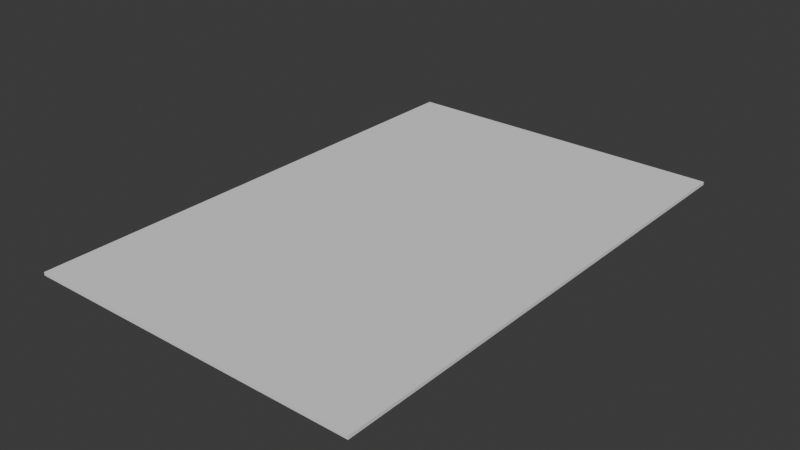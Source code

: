 # Source: new_snack_model.blend  (saved by Blender 4.1.23; exported with 4.5.12 LTS)
import bpy
from mathutils import Matrix  # noqa: F401  (used for matrix-valued properties, if any)

bpy.ops.wm.read_factory_settings(use_empty=True)
scene = bpy.context.scene
scene.name = 'Scene'

# ---- world
world_world = bpy.data.worlds.new('World'); scene.world = world_world
world_world.use_nodes = True; world_world.node_tree.nodes.clear()
_N = world_world.node_tree.nodes; _L = world_world.node_tree.links
n0 = _N.new('ShaderNodeOutputWorld'); n0.name = 'World Output'; n0.location = (300, 300)
n1 = _N.new('ShaderNodeBackground'); n1.name = 'Background'; n1.location = (10, 300)
n1.inputs[0].default_value = (0.05088, 0.05088, 0.05088, 1.0)
_L.new(n1.outputs[0], n0.inputs[0])
n0.is_active_output = True
world_world.color = (0.05088, 0.05088, 0.05088)
world_world.use_sun_shadow = False
world_world.sun_shadow_jitter_overblur = 0.0

# ---- meshes
me_plane = bpy.data.meshes.new('Plane')
me_plane.from_pydata([(-0.7336, -1.0, 0.0), (0.7336, -1.0, 0.0), (-0.7336, 1.0, 0.0), (0.7336, 1.0, 0.0), (-0.4891, -1.0, 0.0), (-0.2445, -1.0, 0.0), (0.0, -1.0, 0.0), (0.2445, -1.0, 0.0), (0.4891, -1.0, 0.0), (0.4891, 1.0, 0.0), (0.2445, 1.0, 0.0), (0.0, 1.0, 0.0), (-0.2445, 1.0, 0.0), (-0.4891, 1.0, 0.0), (-0.7336, 0.7143, 0.0), (-0.7336, 0.4286, 0.0), (-0.7336, 0.1429, 0.0), (-0.7336, -0.1429, 0.0), (-0.7336, -0.4286, 0.0), (-0.7336, -0.7143, 0.0), (0.7336, -0.7143, 0.0), (0.7336, -0.4286, 0.0), (0.7336, -0.1429, 0.0), (0.7336, 0.1429, 0.0), (0.7336, 0.4286, 0.0), (0.7336, 0.7143, 0.0), (-0.4891, -0.7143, 0.0), (-0.4891, -0.4286, 0.0), (-0.4891, -0.1429, 0.0), (-0.4891, 0.1429, 0.0), (-0.4891, 0.4286, 0.0), (-0.4891, 0.7143, 0.0), (-0.2445, -0.7143, 0.0), (-0.2445, -0.4286, 0.0), (-0.2445, -0.1429, 0.0), (-0.2445, 0.1429, 0.0), (-0.2445, 0.4286, 0.0), (-0.2445, 0.7143, 0.0), (0.0, -0.7143, 0.0), (0.0, -0.4286, 0.0), (0.0, -0.1429, 0.0), (0.0, 0.1429, 0.0), (0.0, 0.4286, 0.0), (0.0, 0.7143, 0.0), (0.2445, -0.7143, 0.0), (0.2445, -0.4286, 0.0), (0.2445, -0.1429, 0.0), (0.2445, 0.1429, 0.0), (0.2445, 0.4286, 0.0), (0.2445, 0.7143, 0.0), (0.4891, -0.7143, 0.0), (0.4891, -0.4286, 0.0), (0.4891, -0.1429, 0.0), (0.4891, 0.1429, 0.0), (0.4891, 0.4286, 0.0), (0.4891, 0.7143, 0.0), (-0.7336, -1.0, 0.01374), (0.7336, -1.0, 0.01374), (-0.7336, 1.0, 0.01374), (0.7336, 1.0, 0.01374), (-0.4891, -1.0, 0.01374), (-0.2445, -1.0, 0.01374), (0.0, -1.0, 0.01374), (0.2445, -1.0, 0.01374), (0.4891, -1.0, 0.01374), (0.4891, 1.0, 0.01374), (0.2445, 1.0, 0.01374), (0.0, 1.0, 0.01374), (-0.2445, 1.0, 0.01374), (-0.4891, 1.0, 0.01374), (-0.7336, 0.7143, 0.01374), (-0.7336, 0.4286, 0.01374), (-0.7336, 0.1429, 0.01374), (-0.7336, -0.1429, 0.01374), (-0.7336, -0.4286, 0.01374), (-0.7336, -0.7143, 0.01374), (0.7336, -0.7143, 0.01374), (0.7336, -0.4286, 0.01374), (0.7336, -0.1429, 0.01374), (0.7336, 0.1429, 0.01374), (0.7336, 0.4286, 0.01374), (0.7336, 0.7143, 0.01374), (-0.4891, -0.7143, 0.01374), (-0.4891, -0.4286, 0.01374), (-0.4891, -0.1429, 0.01374), (-0.4891, 0.1429, 0.01374), (-0.4891, 0.4286, 0.01374), (-0.4891, 0.7143, 0.01374), (-0.2445, -0.7143, 0.01374), (-0.2445, -0.4286, 0.01374), (-0.2445, -0.1429, 0.01374), (-0.2445, 0.1429, 0.01374), (-0.2445, 0.4286, 0.01374), (-0.2445, 0.7143, 0.01374), (0.0, -0.7143, 0.01374), (0.0, -0.4286, 0.01374), (0.0, -0.1429, 0.01374), (0.0, 0.1429, 0.01374), (0.0, 0.4286, 0.01374), (0.0, 0.7143, 0.01374), (0.2445, -0.7143, 0.01374), (0.2445, -0.4286, 0.01374), (0.2445, -0.1429, 0.01374), (0.2445, 0.1429, 0.01374), (0.2445, 0.4286, 0.01374), (0.2445, 0.7143, 0.01374), (0.4891, -0.7143, 0.01374), (0.4891, -0.4286, 0.01374), (0.4891, -0.1429, 0.01374), (0.4891, 0.1429, 0.01374), (0.4891, 0.4286, 0.01374), (0.4891, 0.7143, 0.01374), (0.4891, -1.11, 0.0), (0.7336, -1.11, 0.0), (-0.4891, 1.11, 0.0), (-0.7336, 1.11, 0.0), (-0.7336, -1.11, 0.0), (-0.4891, -1.11, 0.0), (-0.2445, -1.11, 0.0), (0.0, -1.11, 0.0), (0.2445, -1.11, 0.0), (0.7336, 1.11, 0.0), (0.4891, 1.11, 0.0), (0.2445, 1.11, 0.0), (0.0, 1.11, 0.0), (-0.2445, 1.11, 0.0), (0.4891, -1.11, 0.01374), (0.7336, -1.11, 0.01374), (-0.4891, 1.11, 0.01374), (-0.7336, 1.11, 0.01374), (-0.7336, -1.11, 0.01374), (-0.4891, -1.11, 0.01374), (-0.2445, -1.11, 0.01374), (0.0, -1.11, 0.01374), (0.2445, -1.11, 0.01374), (0.7336, 1.11, 0.01374), (0.4891, 1.11, 0.01374), (0.2445, 1.11, 0.01374), (0.0, 1.11, 0.01374), (-0.2445, 1.11, 0.01374)], [], [(55, 9, 3, 25), (14, 2, 13, 31), (31, 13, 12, 37), (37, 12, 11, 43), (43, 11, 10, 49), (49, 10, 9, 55), (7, 44, 50, 8), (44, 45, 51, 50), (45, 46, 52, 51), (46, 47, 53, 52), (47, 48, 54, 53), (48, 49, 55, 54), (6, 38, 44, 7), (38, 39, 45, 44), (39, 40, 46, 45), (40, 41, 47, 46), (41, 42, 48, 47), (42, 43, 49, 48), (5, 32, 38, 6), (32, 33, 39, 38), (33, 34, 40, 39), (34, 35, 41, 40), (35, 36, 42, 41), (36, 37, 43, 42), (4, 26, 32, 5), (26, 27, 33, 32), (27, 28, 34, 33), (28, 29, 35, 34), (29, 30, 36, 35), (30, 31, 37, 36), (0, 19, 26, 4), (19, 18, 27, 26), (18, 17, 28, 27), (17, 16, 29, 28), (16, 15, 30, 29), (15, 14, 31, 30), (8, 50, 20, 1), (50, 51, 21, 20), (51, 52, 22, 21), (52, 53, 23, 22), (53, 54, 24, 23), (54, 55, 25, 24), (111, 81, 59, 65), (70, 87, 69, 58), (87, 93, 68, 69), (93, 99, 67, 68), (99, 105, 66, 67), (105, 111, 65, 66), (63, 64, 106, 100), (100, 106, 107, 101), (101, 107, 108, 102), (102, 108, 109, 103), (103, 109, 110, 104), (104, 110, 111, 105), (62, 63, 100, 94), (94, 100, 101, 95), (95, 101, 102, 96), (96, 102, 103, 97), (97, 103, 104, 98), (98, 104, 105, 99), (61, 62, 94, 88), (88, 94, 95, 89), (89, 95, 96, 90), (90, 96, 97, 91), (91, 97, 98, 92), (92, 98, 99, 93), (60, 61, 88, 82), (82, 88, 89, 83), (83, 89, 90, 84), (84, 90, 91, 85), (85, 91, 92, 86), (86, 92, 93, 87), (56, 60, 82, 75), (75, 82, 83, 74), (74, 83, 84, 73), (73, 84, 85, 72), (72, 85, 86, 71), (71, 86, 87, 70), (64, 57, 76, 106), (106, 76, 77, 107), (107, 77, 78, 108), (108, 78, 79, 109), (109, 79, 80, 110), (110, 80, 81, 111), (9, 10, 123, 122), (15, 16, 72, 71), (23, 24, 80, 79), (62, 61, 132, 133), (16, 17, 73, 72), (19, 0, 56, 75), (24, 25, 81, 80), (3, 9, 122, 121), (17, 18, 74, 73), (61, 60, 131, 132), (7, 8, 112, 120), (18, 19, 75, 74), (25, 3, 59, 81), (59, 3, 121, 135), (1, 20, 76, 57), (60, 56, 130, 131), (6, 7, 120, 119), (20, 21, 77, 76), (58, 69, 128, 129), (2, 14, 70, 58), (5, 6, 119, 118), (21, 22, 78, 77), (1, 57, 127, 113), (14, 15, 71, 70), (4, 5, 118, 117), (22, 23, 79, 78), (118, 119, 133, 132), (119, 120, 134, 133), (120, 112, 126, 134), (112, 113, 127, 126), (121, 122, 136, 135), (122, 123, 137, 136), (114, 115, 129, 128), (123, 124, 138, 137), (116, 117, 131, 130), (124, 125, 139, 138), (117, 118, 132, 131), (125, 114, 128, 139), (63, 62, 133, 134), (10, 11, 124, 123), (2, 58, 129, 115), (64, 63, 134, 126), (11, 12, 125, 124), (65, 59, 135, 136), (12, 13, 114, 125), (66, 65, 136, 137), (67, 66, 137, 138), (56, 0, 116, 130), (8, 1, 113, 112), (68, 67, 138, 139), (69, 68, 139, 128), (13, 2, 115, 114), (0, 4, 117, 116), (57, 64, 126, 127)])
_uv = me_plane.uv_layers.new(name='UVMap')
_uv.uv.foreach_set('vector', [0.8333, 0.8571, 0.8333, 1.0, 1.0, 1.0, 1.0, 0.8571, 0.0, 0.8571, 0.0, 1.0, 0.1667, 1.0, 0.1667, 0.8571, 0.1667, 0.8571, 0.1667, 1.0, 0.3333, 1.0, 0.3333, 0.8571, 0.3333, 0.8571, 0.3333, 1.0, 0.5, 1.0, 0.5, 0.8571, 0.5, 0.8571, 0.5, 1.0, 0.6667, 1.0, 0.6667, 0.8571, 0.6667, 0.8571, 0.6667, 1.0, 0.8333, 1.0, 0.8333, 0.8571, 0.6667, 0.0, 0.6667, 0.1429, 0.8333, 0.1429, 0.8333, 0.0, 0.6667, 0.1429, 0.6667, 0.2857, 0.8333, 0.2857, 0.8333, 0.1429, 0.6667, 0.2857, 0.6667, 0.4286, 0.8333, 0.4286, 0.8333, 0.2857, 0.6667, 0.4286, 0.6667, 0.5714, 0.8333, 0.5714, 0.8333, 0.4286, 0.6667, 0.5714, 0.6667, 0.7143, 0.8333, 0.7143, 0.8333, 0.5714, 0.6667, 0.7143, 0.6667, 0.8571, 0.8333, 0.8571, 0.8333, 0.7143, 0.5, 0.0, 0.5, 0.1429, 0.6667, 0.1429, 0.6667, 0.0, 0.5, 0.1429, 0.5, 0.2857, 0.6667, 0.2857, 0.6667, 0.1429, 0.5, 0.2857, 0.5, 0.4286, 0.6667, 0.4286, 0.6667, 0.2857, 0.5, 0.4286, 0.5, 0.5714, 0.6667, 0.5714, 0.6667, 0.4286, 0.5, 0.5714, 0.5, 0.7143, 0.6667, 0.7143, 0.6667, 0.5714, 0.5, 0.7143, 0.5, 0.8571, 0.6667, 0.8571, 0.6667, 0.7143, 0.3333, 0.0, 0.3333, 0.1429, 0.5, 0.1429, 0.5, 0.0, 0.3333, 0.1429, 0.3333, 0.2857, 0.5, 0.2857, 0.5, 0.1429, 0.3333, 0.2857, 0.3333, 0.4286, 0.5, 0.4286, 0.5, 0.2857, 0.3333, 0.4286, 0.3333, 0.5714, 0.5, 0.5714, 0.5, 0.4286, 0.3333, 0.5714, 0.3333, 0.7143, 0.5, 0.7143, 0.5, 0.5714, 0.3333, 0.7143, 0.3333, 0.8571, 0.5, 0.8571, 0.5, 0.7143, 0.1667, 0.0, 0.1667, 0.1429, 0.3333, 0.1429, 0.3333, 0.0, 0.1667, 0.1429, 0.1667, 0.2857, 0.3333, 0.2857, 0.3333, 0.1429, 0.1667, 0.2857, 0.1667, 0.4286, 0.3333, 0.4286, 0.3333, 0.2857, 0.1667, 0.4286, 0.1667, 0.5714, 0.3333, 0.5714, 0.3333, 0.4286, 0.1667, 0.5714, 0.1667, 0.7143, 0.3333, 0.7143, 0.3333, 0.5714, 0.1667, 0.7143, 0.1667, 0.8571, 0.3333, 0.8571, 0.3333, 0.7143, 0.0, 0.0, 0.0, 0.1429, 0.1667, 0.1429, 0.1667, 0.0, 0.0, 0.1429, 0.0, 0.2857, 0.1667, 0.2857, 0.1667, 0.1429, 0.0, 0.2857, 0.0, 0.4286, 0.1667, 0.4286, 0.1667, 0.2857, 0.0, 0.4286, 0.0, 0.5714, 0.1667, 0.5714, 0.1667, 0.4286, 0.0, 0.5714, 0.0, 0.7143, 0.1667, 0.7143, 0.1667, 0.5714, 0.0, 0.7143, 0.0, 0.8571, 0.1667, 0.8571, 0.1667, 0.7143, 0.8333, 0.0, 0.8333, 0.1429, 1.0, 0.1429, 1.0, 0.0, 0.8333, 0.1429, 0.8333, 0.2857, 1.0, 0.2857, 1.0, 0.1429, 0.8333, 0.2857, 0.8333, 0.4286, 1.0, 0.4286, 1.0, 0.2857, 0.8333, 0.4286, 0.8333, 0.5714, 1.0, 0.5714, 1.0, 0.4286, 0.8333, 0.5714, 0.8333, 0.7143, 1.0, 0.7143, 1.0, 0.5714, 0.8333, 0.7143, 0.8333, 0.8571, 1.0, 0.8571, 1.0, 0.7143, 0.8333, 0.8571, 1.0, 0.8571, 1.0, 1.0, 0.8333, 1.0, 0.0, 0.8571, 0.1667, 0.8571, 0.1667, 1.0, 0.0, 1.0, 0.1667, 0.8571, 0.3333, 0.8571, 0.3333, 1.0, 0.1667, 1.0, 0.3333, 0.8571, 0.5, 0.8571, 0.5, 1.0, 0.3333, 1.0, 0.5, 0.8571, 0.6667, 0.8571, 0.6667, 1.0, 0.5, 1.0, 0.6667, 0.8571, 0.8333, 0.8571, 0.8333, 1.0, 0.6667, 1.0, 0.6667, 0.0, 0.8333, 0.0, 0.8333, 0.1429, 0.6667, 0.1429, 0.6667, 0.1429, 0.8333, 0.1429, 0.8333, 0.2857, 0.6667, 0.2857, 0.6667, 0.2857, 0.8333, 0.2857, 0.8333, 0.4286, 0.6667, 0.4286, 0.6667, 0.4286, 0.8333, 0.4286, 0.8333, 0.5714, 0.6667, 0.5714, 0.6667, 0.5714, 0.8333, 0.5714, 0.8333, 0.7143, 0.6667, 0.7143, 0.6667, 0.7143, 0.8333, 0.7143, 0.8333, 0.8571, 0.6667, 0.8571, 0.5, 0.0, 0.6667, 0.0, 0.6667, 0.1429, 0.5, 0.1429, 0.5, 0.1429, 0.6667, 0.1429, 0.6667, 0.2857, 0.5, 0.2857, 0.5, 0.2857, 0.6667, 0.2857, 0.6667, 0.4286, 0.5, 0.4286, 0.5, 0.4286, 0.6667, 0.4286, 0.6667, 0.5714, 0.5, 0.5714, 0.5, 0.5714, 0.6667, 0.5714, 0.6667, 0.7143, 0.5, 0.7143, 0.5, 0.7143, 0.6667, 0.7143, 0.6667, 0.8571, 0.5, 0.8571, 0.3333, 0.0, 0.5, 0.0, 0.5, 0.1429, 0.3333, 0.1429, 0.3333, 0.1429, 0.5, 0.1429, 0.5, 0.2857, 0.3333, 0.2857, 0.3333, 0.2857, 0.5, 0.2857, 0.5, 0.4286, 0.3333, 0.4286, 0.3333, 0.4286, 0.5, 0.4286, 0.5, 0.5714, 0.3333, 0.5714, 0.3333, 0.5714, 0.5, 0.5714, 0.5, 0.7143, 0.3333, 0.7143, 0.3333, 0.7143, 0.5, 0.7143, 0.5, 0.8571, 0.3333, 0.8571, 0.1667, 0.0, 0.3333, 0.0, 0.3333, 0.1429, 0.1667, 0.1429, 0.1667, 0.1429, 0.3333, 0.1429, 0.3333, 0.2857, 0.1667, 0.2857, 0.1667, 0.2857, 0.3333, 0.2857, 0.3333, 0.4286, 0.1667, 0.4286, 0.1667, 0.4286, 0.3333, 0.4286, 0.3333, 0.5714, 0.1667, 0.5714, 0.1667, 0.5714, 0.3333, 0.5714, 0.3333, 0.7143, 0.1667, 0.7143, 0.1667, 0.7143, 0.3333, 0.7143, 0.3333, 0.8571, 0.1667, 0.8571, 0.0, 0.0, 0.1667, 0.0, 0.1667, 0.1429, 0.0, 0.1429, 0.0, 0.1429, 0.1667, 0.1429, 0.1667, 0.2857, 0.0, 0.2857, 0.0, 0.2857, 0.1667, 0.2857, 0.1667, 0.4286, 0.0, 0.4286, 0.0, 0.4286, 0.1667, 0.4286, 0.1667, 0.5714, 0.0, 0.5714, 0.0, 0.5714, 0.1667, 0.5714, 0.1667, 0.7143, 0.0, 0.7143, 0.0, 0.7143, 0.1667, 0.7143, 0.1667, 0.8571, 0.0, 0.8571, 0.8333, 0.0, 1.0, 0.0, 1.0, 0.1429, 0.8333, 0.1429, 0.8333, 0.1429, 1.0, 0.1429, 1.0, 0.2857, 0.8333, 0.2857, 0.8333, 0.2857, 1.0, 0.2857, 1.0, 0.4286, 0.8333, 0.4286, 0.8333, 0.4286, 1.0, 0.4286, 1.0, 0.5714, 0.8333, 0.5714, 0.8333, 0.5714, 1.0, 0.5714, 1.0, 0.7143, 0.8333, 0.7143, 0.8333, 0.7143, 1.0, 0.7143, 1.0, 0.8571, 0.8333, 0.8571, 0.8333, 1.0, 0.6667, 1.0, 0.6667, 1.0, 0.8333, 1.0, 0.0, 0.7143, 0.0, 0.5714, 0.0, 0.5714, 0.0, 0.7143, 1.0, 0.5714, 1.0, 0.7143, 1.0, 0.7143, 1.0, 0.5714, 0.5, 0.0, 0.3333, 0.0, 0.3333, 0.0, 0.5, 0.0, 0.0, 0.5714, 0.0, 0.4286, 0.0, 0.4286, 0.0, 0.5714, 0.0, 0.1429, 0.0, 0.0, 0.0, 0.0, 0.0, 0.1429, 1.0, 0.7143, 1.0, 0.8571, 1.0, 0.8571, 1.0, 0.7143, 1.0, 1.0, 0.8333, 1.0, 0.8333, 1.0, 1.0, 1.0, 0.0, 0.4286, 0.0, 0.2857, 0.0, 0.2857, 0.0, 0.4286, 0.3333, 0.0, 0.1667, 0.0, 0.1667, 0.0, 0.3333, 0.0, 0.6667, 0.0, 0.8333, 0.0, 0.8333, 0.0, 0.6667, 0.0, 0.0, 0.2857, 0.0, 0.1429, 0.0, 0.1429, 0.0, 0.2857, 1.0, 0.8571, 1.0, 1.0, 1.0, 1.0, 1.0, 0.8571, 1.0, 1.0, 1.0, 1.0, 1.0, 1.0, 1.0, 1.0, 1.0, 0.0, 1.0, 0.1429, 1.0, 0.1429, 1.0, 0.0, 0.1667, 0.0, 0.0, 0.0, 0.0, 0.0, 0.1667, 0.0, 0.5, 0.0, 0.6667, 0.0, 0.6667, 0.0, 0.5, 0.0, 1.0, 0.1429, 1.0, 0.2857, 1.0, 0.2857, 1.0, 0.1429, 0.0, 1.0, 0.1667, 1.0, 0.1667, 1.0, 0.0, 1.0, 0.0, 1.0, 0.0, 0.8571, 0.0, 0.8571, 0.0, 1.0, 0.3333, 0.0, 0.5, 0.0, 0.5, 0.0, 0.3333, 0.0, 1.0, 0.2857, 1.0, 0.4286, 1.0, 0.4286, 1.0, 0.2857, 1.0, 0.0, 1.0, 0.0, 1.0, 0.0, 1.0, 0.0, 0.0, 0.8571, 0.0, 0.7143, 0.0, 0.7143, 0.0, 0.8571, 0.1667, 0.0, 0.3333, 0.0, 0.3333, 0.0, 0.1667, 0.0, 1.0, 0.4286, 1.0, 0.5714, 1.0, 0.5714, 1.0, 0.4286, 0.3333, 0.0, 0.5, 0.0, 0.5, 0.0, 0.3333, 0.0, 0.5, 0.0, 0.6667, 0.0, 0.6667, 0.0, 0.5, 0.0, 0.6667, 0.0, 0.8333, 0.0, 0.8333, 0.0, 0.6667, 0.0, 0.8333, 0.0, 1.0, 0.0, 1.0, 0.0, 0.8333, 0.0, 1.0, 1.0, 0.8333, 1.0, 0.8333, 1.0, 1.0, 1.0, 0.8333, 1.0, 0.6667, 1.0, 0.6667, 1.0, 0.8333, 1.0, 0.1667, 1.0, 0.0, 1.0, 0.0, 1.0, 0.1667, 1.0, 0.6667, 1.0, 0.5, 1.0, 0.5, 1.0, 0.6667, 1.0, 0.0, 0.0, 0.1667, 0.0, 0.1667, 0.0, 0.0, 0.0, 0.5, 1.0, 0.3333, 1.0, 0.3333, 1.0, 0.5, 1.0, 0.1667, 0.0, 0.3333, 0.0, 0.3333, 0.0, 0.1667, 0.0, 0.3333, 1.0, 0.1667, 1.0, 0.1667, 1.0, 0.3333, 1.0, 0.6667, 0.0, 0.5, 0.0, 0.5, 0.0, 0.6667, 0.0, 0.6667, 1.0, 0.5, 1.0, 0.5, 1.0, 0.6667, 1.0, 0.0, 1.0, 0.0, 1.0, 0.0, 1.0, 0.0, 1.0, 0.8333, 0.0, 0.6667, 0.0, 0.6667, 0.0, 0.8333, 0.0, 0.5, 1.0, 0.3333, 1.0, 0.3333, 1.0, 0.5, 1.0, 0.8333, 1.0, 1.0, 1.0, 1.0, 1.0, 0.8333, 1.0, 0.3333, 1.0, 0.1667, 1.0, 0.1667, 1.0, 0.3333, 1.0, 0.6667, 1.0, 0.8333, 1.0, 0.8333, 1.0, 0.6667, 1.0, 0.5, 1.0, 0.6667, 1.0, 0.6667, 1.0, 0.5, 1.0, 0.0, 0.0, 0.0, 0.0, 0.0, 0.0, 0.0, 0.0, 0.8333, 0.0, 1.0, 0.0, 1.0, 0.0, 0.8333, 0.0, 0.3333, 1.0, 0.5, 1.0, 0.5, 1.0, 0.3333, 1.0, 0.1667, 1.0, 0.3333, 1.0, 0.3333, 1.0, 0.1667, 1.0, 0.1667, 1.0, 0.0, 1.0, 0.0, 1.0, 0.1667, 1.0, 0.0, 0.0, 0.1667, 0.0, 0.1667, 0.0, 0.0, 0.0, 1.0, 0.0, 0.8333, 0.0, 0.8333, 0.0, 1.0, 0.0])
me_plane.update()

# ---- objects
ob_plane = bpy.data.objects.new('Plane', me_plane)

# ---- transforms, parenting, visibility, modifiers, constraints
ob_plane.location = (0.0, 0.0, 0.0)
_vg = ob_plane.vertex_groups.new(name='pin')
_m = ob_plane.modifiers.new('Cloth', 'CLOTH')

# ---- collection membership
scene.collection.objects.link(ob_plane)

# ---- scene / render settings (as saved in the file)
scene.frame_start = 1; scene.frame_end = 250; scene.frame_set(0)
scene.render.engine = 'BLENDER_EEVEE_NEXT'
scene.cycles.sampling_pattern = 'TABULATED_SOBOL'
scene.eevee.ray_tracing_options.trace_max_roughness = 0.0
bpy.context.view_layer.update()

# ---- added for rendering (the .blend has no active camera and no usable light): camera, sun
cam_auto = bpy.data.cameras.new('AutoCamera')
cam_auto.lens = 50.0
cam_auto.sensor_width = 36.0
cam_auto.clip_end = 1000.0
ob_auto_camera = bpy.data.objects.new('AutoCamera', cam_auto)
scene.collection.objects.link(ob_auto_camera)
ob_auto_camera.location = (2.46279, -2.95534, 1.9771)
ob_auto_camera.rotation_euler = (1.09748, -7.21219e-08, 0.694738)
scene.camera = ob_auto_camera
light_auto_sun = bpy.data.lights.new('AutoSun', 'SUN')
light_auto_sun.energy = 3.0
light_auto_sun.angle = 0.0523599
ob_auto_sun = bpy.data.objects.new('AutoSun', light_auto_sun)
scene.collection.objects.link(ob_auto_sun)
ob_auto_sun.rotation_euler = (0.872665, 0.174533, 0.523599)
bpy.context.view_layer.update()
